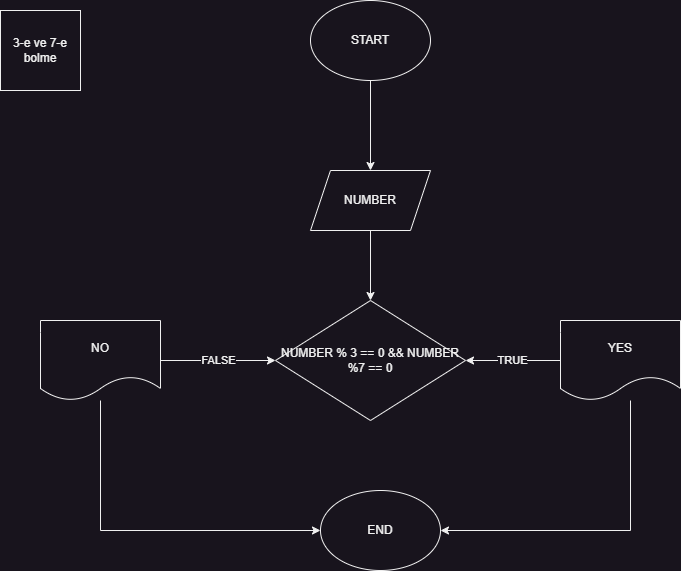

The diagram above was exported from draw.io. Its source (the exported page's mxGraphModel, read from the mxfile embedded in the PNG):
<mxGraphModel dx="1036" dy="654" grid="1" gridSize="10" guides="1" tooltips="1" connect="1" arrows="1" fold="1" page="1" pageScale="1" pageWidth="850" pageHeight="1100" math="0" shadow="0">
  <root>
    <mxCell id="0" />
    <mxCell id="1" parent="0" />
    <mxCell id="7Wj_EZDveCEPN8p3hd7Y-4" value="" style="edgeStyle=orthogonalEdgeStyle;rounded=0;orthogonalLoop=1;jettySize=auto;html=1;" edge="1" parent="1" source="7Wj_EZDveCEPN8p3hd7Y-1" target="7Wj_EZDveCEPN8p3hd7Y-3">
      <mxGeometry relative="1" as="geometry" />
    </mxCell>
    <mxCell id="7Wj_EZDveCEPN8p3hd7Y-1" value="START" style="ellipse;whiteSpace=wrap;html=1;" vertex="1" parent="1">
      <mxGeometry x="380" y="30" width="120" height="80" as="geometry" />
    </mxCell>
    <mxCell id="7Wj_EZDveCEPN8p3hd7Y-2" value="3-e ve 7-e bolme" style="whiteSpace=wrap;html=1;aspect=fixed;" vertex="1" parent="1">
      <mxGeometry x="70" y="40" width="80" height="80" as="geometry" />
    </mxCell>
    <mxCell id="7Wj_EZDveCEPN8p3hd7Y-6" value="" style="edgeStyle=orthogonalEdgeStyle;rounded=0;orthogonalLoop=1;jettySize=auto;html=1;" edge="1" parent="1" source="7Wj_EZDveCEPN8p3hd7Y-3" target="7Wj_EZDveCEPN8p3hd7Y-5">
      <mxGeometry relative="1" as="geometry" />
    </mxCell>
    <mxCell id="7Wj_EZDveCEPN8p3hd7Y-3" value="NUMBER" style="shape=parallelogram;perimeter=parallelogramPerimeter;whiteSpace=wrap;html=1;fixedSize=1;" vertex="1" parent="1">
      <mxGeometry x="380" y="200" width="120" height="60" as="geometry" />
    </mxCell>
    <mxCell id="7Wj_EZDveCEPN8p3hd7Y-5" value="NUMBER % 3 == 0 &amp;amp;&amp;amp; NUMBER %7 == 0" style="rhombus;whiteSpace=wrap;html=1;" vertex="1" parent="1">
      <mxGeometry x="345" y="330" width="190" height="120" as="geometry" />
    </mxCell>
    <mxCell id="7Wj_EZDveCEPN8p3hd7Y-7" value="END" style="ellipse;whiteSpace=wrap;html=1;" vertex="1" parent="1">
      <mxGeometry x="390" y="520" width="120" height="80" as="geometry" />
    </mxCell>
    <mxCell id="7Wj_EZDveCEPN8p3hd7Y-10" value="FALSE" style="edgeStyle=orthogonalEdgeStyle;rounded=0;orthogonalLoop=1;jettySize=auto;html=1;" edge="1" parent="1" source="7Wj_EZDveCEPN8p3hd7Y-8" target="7Wj_EZDveCEPN8p3hd7Y-5">
      <mxGeometry relative="1" as="geometry" />
    </mxCell>
    <mxCell id="7Wj_EZDveCEPN8p3hd7Y-13" style="edgeStyle=orthogonalEdgeStyle;rounded=0;orthogonalLoop=1;jettySize=auto;html=1;entryX=0;entryY=0.5;entryDx=0;entryDy=0;" edge="1" parent="1" source="7Wj_EZDveCEPN8p3hd7Y-8" target="7Wj_EZDveCEPN8p3hd7Y-7">
      <mxGeometry relative="1" as="geometry">
        <Array as="points">
          <mxPoint x="170" y="560" />
        </Array>
      </mxGeometry>
    </mxCell>
    <mxCell id="7Wj_EZDveCEPN8p3hd7Y-8" value="NO" style="shape=document;whiteSpace=wrap;html=1;boundedLbl=1;" vertex="1" parent="1">
      <mxGeometry x="110" y="350" width="120" height="80" as="geometry" />
    </mxCell>
    <mxCell id="7Wj_EZDveCEPN8p3hd7Y-11" value="TRUE" style="edgeStyle=orthogonalEdgeStyle;rounded=0;orthogonalLoop=1;jettySize=auto;html=1;" edge="1" parent="1" source="7Wj_EZDveCEPN8p3hd7Y-9" target="7Wj_EZDveCEPN8p3hd7Y-5">
      <mxGeometry relative="1" as="geometry" />
    </mxCell>
    <mxCell id="7Wj_EZDveCEPN8p3hd7Y-12" style="edgeStyle=orthogonalEdgeStyle;rounded=0;orthogonalLoop=1;jettySize=auto;html=1;entryX=1;entryY=0.5;entryDx=0;entryDy=0;" edge="1" parent="1" source="7Wj_EZDveCEPN8p3hd7Y-9" target="7Wj_EZDveCEPN8p3hd7Y-7">
      <mxGeometry relative="1" as="geometry">
        <Array as="points">
          <mxPoint x="700" y="560" />
        </Array>
      </mxGeometry>
    </mxCell>
    <mxCell id="7Wj_EZDveCEPN8p3hd7Y-9" value="YES" style="shape=document;whiteSpace=wrap;html=1;boundedLbl=1;" vertex="1" parent="1">
      <mxGeometry x="630" y="350" width="120" height="80" as="geometry" />
    </mxCell>
  </root>
</mxGraphModel>